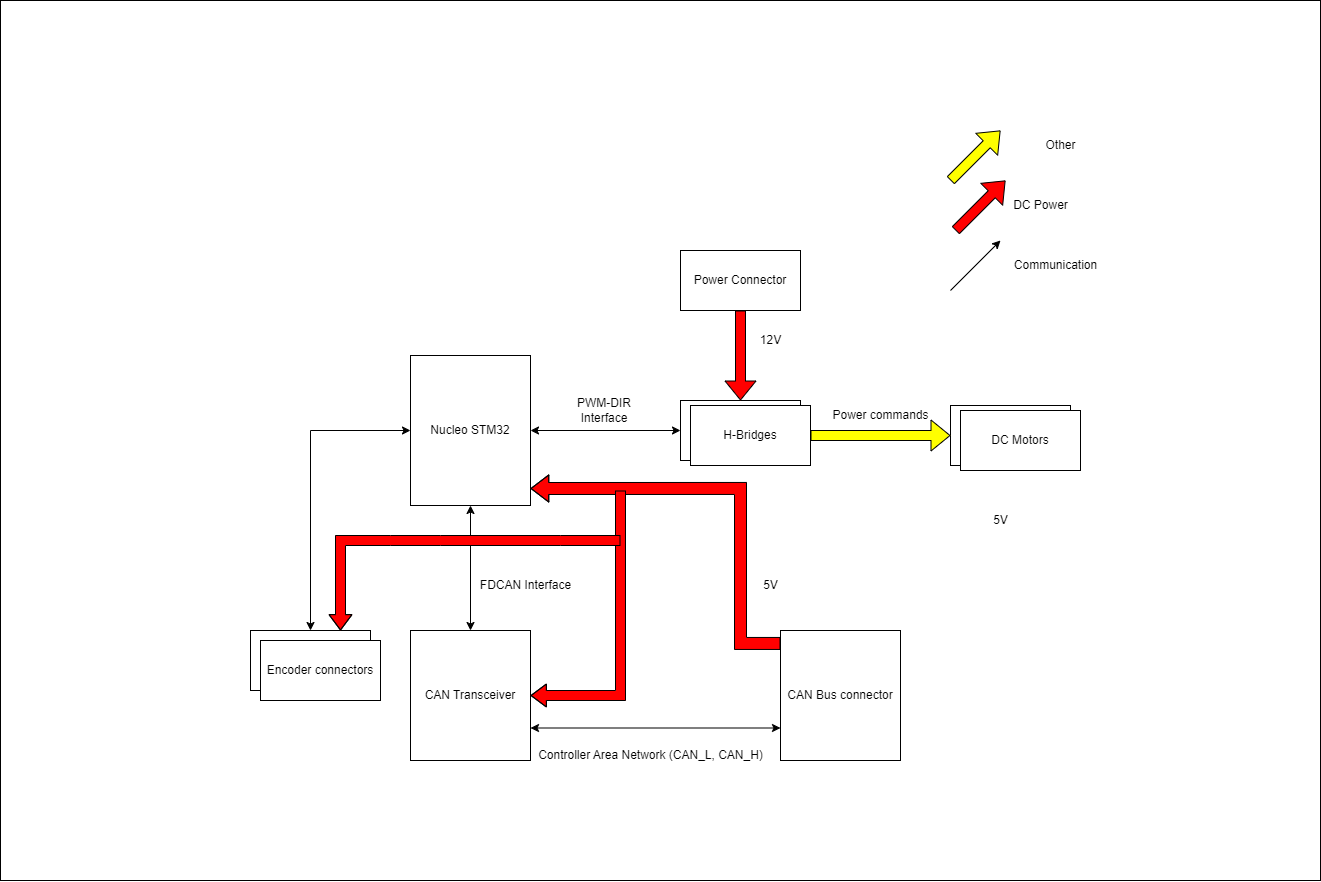

The diagram above was exported from draw.io. Its source (the exported page's mxGraphModel, read from the mxfile embedded in the PNG):
<mxGraphModel dx="1902" dy="442" grid="1" gridSize="10" guides="1" tooltips="1" connect="1" arrows="1" fold="1" page="1" pageScale="1" pageWidth="827" pageHeight="1169" math="0" shadow="0">
  <root>
    <mxCell id="0" />
    <mxCell id="1" parent="0" />
    <mxCell id="IRNdNyy1Qw6gRVtcb9Xk-31" value="" style="rounded=0;whiteSpace=wrap;html=1;" parent="1" vertex="1">
      <mxGeometry x="-220" y="60" width="1320" height="880" as="geometry" />
    </mxCell>
    <mxCell id="L8IrPLxQu2BTkRDqfw42-7" value="" style="rounded=0;whiteSpace=wrap;html=1;" parent="1" vertex="1">
      <mxGeometry x="460" y="460" width="120" height="60" as="geometry" />
    </mxCell>
    <mxCell id="L8IrPLxQu2BTkRDqfw42-8" value="H-Bridges" style="rounded=0;whiteSpace=wrap;html=1;" parent="1" vertex="1">
      <mxGeometry x="470" y="465" width="120" height="60" as="geometry" />
    </mxCell>
    <mxCell id="L8IrPLxQu2BTkRDqfw42-15" value="" style="rounded=0;whiteSpace=wrap;html=1;" parent="1" vertex="1">
      <mxGeometry x="730" y="465" width="120" height="60" as="geometry" />
    </mxCell>
    <mxCell id="L8IrPLxQu2BTkRDqfw42-16" value="DC Motors" style="rounded=0;whiteSpace=wrap;html=1;" parent="1" vertex="1">
      <mxGeometry x="740" y="470" width="120" height="60" as="geometry" />
    </mxCell>
    <mxCell id="L8IrPLxQu2BTkRDqfw42-17" value="Nucleo STM32" style="rounded=0;whiteSpace=wrap;html=1;" parent="1" vertex="1">
      <mxGeometry x="190" y="415" width="120" height="150" as="geometry" />
    </mxCell>
    <mxCell id="L8IrPLxQu2BTkRDqfw42-18" value="CAN Transceiver" style="rounded=0;whiteSpace=wrap;html=1;" parent="1" vertex="1">
      <mxGeometry x="190" y="690" width="120" height="130" as="geometry" />
    </mxCell>
    <mxCell id="L8IrPLxQu2BTkRDqfw42-19" value="CAN Bus connector" style="rounded=0;whiteSpace=wrap;html=1;" parent="1" vertex="1">
      <mxGeometry x="560" y="690" width="120" height="130" as="geometry" />
    </mxCell>
    <mxCell id="L8IrPLxQu2BTkRDqfw42-20" value="Power Connector" style="rounded=0;whiteSpace=wrap;html=1;" parent="1" vertex="1">
      <mxGeometry x="460" y="310" width="120" height="60" as="geometry" />
    </mxCell>
    <mxCell id="IRNdNyy1Qw6gRVtcb9Xk-2" value="" style="shape=flexArrow;endArrow=classic;html=1;rounded=0;entryX=0.5;entryY=0;entryDx=0;entryDy=0;fillColor=#FF0000;" parent="1" edge="1">
      <mxGeometry width="50" height="50" relative="1" as="geometry">
        <mxPoint x="520" y="370" as="sourcePoint" />
        <mxPoint x="520" y="460" as="targetPoint" />
      </mxGeometry>
    </mxCell>
    <mxCell id="IRNdNyy1Qw6gRVtcb9Xk-5" value="DC Power" style="text;html=1;align=center;verticalAlign=middle;resizable=0;points=[];autosize=1;strokeColor=none;fillColor=none;" parent="1" vertex="1">
      <mxGeometry x="780" y="250" width="80" height="30" as="geometry" />
    </mxCell>
    <mxCell id="IRNdNyy1Qw6gRVtcb9Xk-6" value="" style="endArrow=classic;html=1;rounded=0;" parent="1" edge="1">
      <mxGeometry width="50" height="50" relative="1" as="geometry">
        <mxPoint x="730" y="350" as="sourcePoint" />
        <mxPoint x="780" y="300" as="targetPoint" />
      </mxGeometry>
    </mxCell>
    <mxCell id="IRNdNyy1Qw6gRVtcb9Xk-7" value="Communication" style="text;html=1;align=center;verticalAlign=middle;resizable=0;points=[];autosize=1;strokeColor=none;fillColor=none;" parent="1" vertex="1">
      <mxGeometry x="780" y="310" width="110" height="30" as="geometry" />
    </mxCell>
    <mxCell id="IRNdNyy1Qw6gRVtcb9Xk-14" value="" style="endArrow=classic;startArrow=classic;html=1;rounded=0;entryX=0.5;entryY=1;entryDx=0;entryDy=0;exitX=0.5;exitY=0;exitDx=0;exitDy=0;" parent="1" source="L8IrPLxQu2BTkRDqfw42-18" target="L8IrPLxQu2BTkRDqfw42-17" edge="1">
      <mxGeometry width="50" height="50" relative="1" as="geometry">
        <mxPoint x="380" y="690" as="sourcePoint" />
        <mxPoint x="430" y="640" as="targetPoint" />
      </mxGeometry>
    </mxCell>
    <mxCell id="IRNdNyy1Qw6gRVtcb9Xk-15" value="" style="endArrow=classic;startArrow=classic;html=1;rounded=0;exitX=1;exitY=0.75;exitDx=0;exitDy=0;entryX=0;entryY=0.75;entryDx=0;entryDy=0;" parent="1" source="L8IrPLxQu2BTkRDqfw42-18" target="L8IrPLxQu2BTkRDqfw42-19" edge="1">
      <mxGeometry width="50" height="50" relative="1" as="geometry">
        <mxPoint x="380" y="690" as="sourcePoint" />
        <mxPoint x="430" y="640" as="targetPoint" />
      </mxGeometry>
    </mxCell>
    <mxCell id="IRNdNyy1Qw6gRVtcb9Xk-16" value="" style="endArrow=classic;startArrow=classic;html=1;rounded=0;entryX=0;entryY=0.5;entryDx=0;entryDy=0;exitX=1;exitY=0.5;exitDx=0;exitDy=0;" parent="1" source="L8IrPLxQu2BTkRDqfw42-17" edge="1">
      <mxGeometry width="50" height="50" relative="1" as="geometry">
        <mxPoint x="380" y="690" as="sourcePoint" />
        <mxPoint x="460" y="490" as="targetPoint" />
      </mxGeometry>
    </mxCell>
    <mxCell id="IRNdNyy1Qw6gRVtcb9Xk-17" value="FDCAN Interface" style="text;html=1;align=center;verticalAlign=middle;resizable=0;points=[];autosize=1;strokeColor=none;fillColor=none;" parent="1" vertex="1">
      <mxGeometry x="250" y="630" width="110" height="30" as="geometry" />
    </mxCell>
    <mxCell id="IRNdNyy1Qw6gRVtcb9Xk-18" value="Controller Area Network (CAN_L, CAN_H)" style="text;html=1;align=center;verticalAlign=middle;resizable=0;points=[];autosize=1;strokeColor=none;fillColor=none;" parent="1" vertex="1">
      <mxGeometry x="305" y="800" width="250" height="30" as="geometry" />
    </mxCell>
    <mxCell id="IRNdNyy1Qw6gRVtcb9Xk-23" value="" style="shape=flexArrow;endArrow=classic;html=1;rounded=0;exitX=0;exitY=0.25;exitDx=0;exitDy=0;width=12;endSize=5.588235294117648;fillColor=#FF0000;endWidth=14.117647058823529;" parent="1" edge="1">
      <mxGeometry width="50" height="50" relative="1" as="geometry">
        <mxPoint x="560" y="702.95" as="sourcePoint" />
        <mxPoint x="310" y="548" as="targetPoint" />
        <Array as="points">
          <mxPoint x="520" y="702.95" />
          <mxPoint x="520" y="547.95" />
        </Array>
      </mxGeometry>
    </mxCell>
    <mxCell id="IRNdNyy1Qw6gRVtcb9Xk-24" value="5V" style="text;html=1;align=center;verticalAlign=middle;resizable=0;points=[];autosize=1;strokeColor=none;fillColor=none;" parent="1" vertex="1">
      <mxGeometry x="530" y="630" width="40" height="30" as="geometry" />
    </mxCell>
    <mxCell id="lS6d6pHC_Nm9Nk8jl5AL-1" value="PWM-DIR Interface" style="text;html=1;strokeColor=none;fillColor=none;align=center;verticalAlign=middle;whiteSpace=wrap;rounded=0;" parent="1" vertex="1">
      <mxGeometry x="353.5" y="455" width="60" height="30" as="geometry" />
    </mxCell>
    <mxCell id="tg2TzhT0Gn9hForGIWC4-2" value="" style="shape=flexArrow;endArrow=classic;html=1;rounded=0;fillColor=#FF0000;" parent="1" edge="1">
      <mxGeometry width="50" height="50" relative="1" as="geometry">
        <mxPoint x="735" y="290" as="sourcePoint" />
        <mxPoint x="785" y="240" as="targetPoint" />
      </mxGeometry>
    </mxCell>
    <mxCell id="tg2TzhT0Gn9hForGIWC4-3" value="12V" style="text;html=1;align=center;verticalAlign=middle;resizable=0;points=[];autosize=1;strokeColor=none;fillColor=none;" parent="1" vertex="1">
      <mxGeometry x="530" y="385" width="40" height="30" as="geometry" />
    </mxCell>
    <mxCell id="tg2TzhT0Gn9hForGIWC4-4" value="Power commands" style="text;html=1;align=center;verticalAlign=middle;resizable=0;points=[];autosize=1;strokeColor=none;fillColor=none;" parent="1" vertex="1">
      <mxGeometry x="600" y="460" width="120" height="30" as="geometry" />
    </mxCell>
    <mxCell id="JuzLrTW2Yl6O4Sae18fT-1" value="" style="rounded=0;whiteSpace=wrap;html=1;" parent="1" vertex="1">
      <mxGeometry x="30" y="690" width="120" height="60" as="geometry" />
    </mxCell>
    <mxCell id="JuzLrTW2Yl6O4Sae18fT-2" value="Encoder connectors" style="rounded=0;whiteSpace=wrap;html=1;" parent="1" vertex="1">
      <mxGeometry x="40" y="700" width="120" height="60" as="geometry" />
    </mxCell>
    <mxCell id="JuzLrTW2Yl6O4Sae18fT-64" value="" style="shape=flexArrow;endArrow=classic;html=1;rounded=0;entryX=1;entryY=0.5;entryDx=0;entryDy=0;fillColor=#FF0000;endWidth=12;endSize=4.8;" parent="1" target="L8IrPLxQu2BTkRDqfw42-18" edge="1">
      <mxGeometry width="50" height="50" relative="1" as="geometry">
        <mxPoint x="400" y="550" as="sourcePoint" />
        <mxPoint x="700" y="644" as="targetPoint" />
        <Array as="points">
          <mxPoint x="400" y="755" />
        </Array>
      </mxGeometry>
    </mxCell>
    <mxCell id="JuzLrTW2Yl6O4Sae18fT-65" value="" style="shape=flexArrow;endArrow=classic;html=1;rounded=0;entryX=0.75;entryY=0;entryDx=0;entryDy=0;fillColor=#FF0000;endWidth=12;endSize=4.8;" parent="1" edge="1" target="JuzLrTW2Yl6O4Sae18fT-1">
      <mxGeometry width="50" height="50" relative="1" as="geometry">
        <mxPoint x="400" y="600" as="sourcePoint" />
        <mxPoint x="120" y="660" as="targetPoint" />
        <Array as="points">
          <mxPoint x="340" y="600" />
          <mxPoint x="220" y="600" />
          <mxPoint x="170" y="600" />
          <mxPoint x="120" y="600" />
        </Array>
      </mxGeometry>
    </mxCell>
    <mxCell id="QYrIe8Ti8n3xX3BGrMks-3" value="" style="shape=flexArrow;endArrow=classic;html=1;rounded=0;fillColor=#FFFF00;" edge="1" parent="1">
      <mxGeometry width="50" height="50" relative="1" as="geometry">
        <mxPoint x="730" y="240" as="sourcePoint" />
        <mxPoint x="780" y="190" as="targetPoint" />
      </mxGeometry>
    </mxCell>
    <mxCell id="QYrIe8Ti8n3xX3BGrMks-4" value="" style="shape=flexArrow;endArrow=classic;html=1;rounded=0;fillColor=#FFFF00;exitX=1;exitY=0.5;exitDx=0;exitDy=0;entryX=0;entryY=0.5;entryDx=0;entryDy=0;" edge="1" parent="1" source="L8IrPLxQu2BTkRDqfw42-8" target="L8IrPLxQu2BTkRDqfw42-15">
      <mxGeometry width="50" height="50" relative="1" as="geometry">
        <mxPoint x="630" y="420" as="sourcePoint" />
        <mxPoint x="680" y="370" as="targetPoint" />
      </mxGeometry>
    </mxCell>
    <mxCell id="QYrIe8Ti8n3xX3BGrMks-5" value="" style="endArrow=classic;startArrow=classic;html=1;rounded=0;entryX=0;entryY=0.5;entryDx=0;entryDy=0;exitX=0.5;exitY=0;exitDx=0;exitDy=0;" edge="1" parent="1" source="JuzLrTW2Yl6O4Sae18fT-1" target="L8IrPLxQu2BTkRDqfw42-17">
      <mxGeometry width="50" height="50" relative="1" as="geometry">
        <mxPoint y="494.41" as="sourcePoint" />
        <mxPoint x="150" y="494.41" as="targetPoint" />
        <Array as="points">
          <mxPoint x="90" y="490" />
        </Array>
      </mxGeometry>
    </mxCell>
    <mxCell id="QYrIe8Ti8n3xX3BGrMks-6" value="5V" style="text;html=1;align=center;verticalAlign=middle;resizable=0;points=[];autosize=1;strokeColor=none;fillColor=none;" vertex="1" parent="1">
      <mxGeometry x="760" y="565" width="40" height="30" as="geometry" />
    </mxCell>
    <mxCell id="QYrIe8Ti8n3xX3BGrMks-7" value="Other" style="text;html=1;align=center;verticalAlign=middle;resizable=0;points=[];autosize=1;strokeColor=none;fillColor=none;" vertex="1" parent="1">
      <mxGeometry x="815" y="190" width="50" height="30" as="geometry" />
    </mxCell>
  </root>
</mxGraphModel>